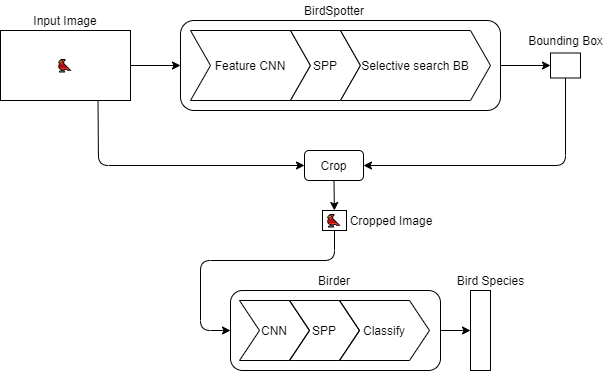

The diagram above was exported from draw.io. Its source (the exported page's mxGraphModel, read from the mxfile embedded in the PNG):
<mxGraphModel dx="981" dy="575" grid="1" gridSize="10" guides="1" tooltips="1" connect="1" arrows="1" fold="1" page="1" pageScale="1" pageWidth="827" pageHeight="1169" math="0" shadow="0">
  <root>
    <mxCell id="0" />
    <mxCell id="1" parent="0" />
    <mxCell id="2hzi8c0ujyukNAxJ7SXY-2" value="🐦" style="rounded=0;whiteSpace=wrap;html=1;" vertex="1" parent="1">
      <mxGeometry x="80" y="320" width="130" height="70" as="geometry" />
    </mxCell>
    <mxCell id="2hzi8c0ujyukNAxJ7SXY-5" value="Input Image" style="text;html=1;strokeColor=none;fillColor=none;align=center;verticalAlign=middle;whiteSpace=wrap;rounded=0;" vertex="1" parent="1">
      <mxGeometry x="110" y="300" width="70" height="20" as="geometry" />
    </mxCell>
    <mxCell id="2hzi8c0ujyukNAxJ7SXY-6" value="Feature CNN" style="shape=step;perimeter=stepPerimeter;whiteSpace=wrap;html=1;fixedSize=1;" vertex="1" parent="1">
      <mxGeometry x="270" y="320" width="120" height="70" as="geometry" />
    </mxCell>
    <mxCell id="2hzi8c0ujyukNAxJ7SXY-7" value="SPP" style="shape=step;perimeter=stepPerimeter;whiteSpace=wrap;html=1;fixedSize=1;" vertex="1" parent="1">
      <mxGeometry x="370" y="320" width="70" height="70" as="geometry" />
    </mxCell>
    <mxCell id="2hzi8c0ujyukNAxJ7SXY-8" value="Selective search BB" style="shape=step;perimeter=stepPerimeter;whiteSpace=wrap;html=1;fixedSize=1;" vertex="1" parent="1">
      <mxGeometry x="420" y="320" width="150" height="70" as="geometry" />
    </mxCell>
    <mxCell id="2hzi8c0ujyukNAxJ7SXY-17" style="edgeStyle=orthogonalEdgeStyle;rounded=0;orthogonalLoop=1;jettySize=auto;html=1;exitX=1;exitY=0.5;exitDx=0;exitDy=0;entryX=0;entryY=0.5;entryDx=0;entryDy=0;" edge="1" parent="1" source="2hzi8c0ujyukNAxJ7SXY-9" target="2hzi8c0ujyukNAxJ7SXY-12">
      <mxGeometry relative="1" as="geometry" />
    </mxCell>
    <mxCell id="2hzi8c0ujyukNAxJ7SXY-9" value="" style="rounded=1;whiteSpace=wrap;html=1;fillColor=none;" vertex="1" parent="1">
      <mxGeometry x="260" y="310" width="320" height="90" as="geometry" />
    </mxCell>
    <mxCell id="2hzi8c0ujyukNAxJ7SXY-10" value="BirdSpotter" style="text;html=1;strokeColor=none;fillColor=none;align=center;verticalAlign=middle;whiteSpace=wrap;rounded=0;" vertex="1" parent="1">
      <mxGeometry x="372" y="290" width="84" height="20" as="geometry" />
    </mxCell>
    <mxCell id="2hzi8c0ujyukNAxJ7SXY-11" value="" style="endArrow=classic;html=1;exitX=1;exitY=0.5;exitDx=0;exitDy=0;" edge="1" parent="1" source="2hzi8c0ujyukNAxJ7SXY-2" target="2hzi8c0ujyukNAxJ7SXY-9">
      <mxGeometry width="50" height="50" relative="1" as="geometry">
        <mxPoint x="330" y="400" as="sourcePoint" />
        <mxPoint x="380" y="350" as="targetPoint" />
      </mxGeometry>
    </mxCell>
    <mxCell id="2hzi8c0ujyukNAxJ7SXY-12" value="" style="rounded=0;whiteSpace=wrap;html=1;fillColor=none;" vertex="1" parent="1">
      <mxGeometry x="630" y="342.5" width="30" height="25" as="geometry" />
    </mxCell>
    <mxCell id="2hzi8c0ujyukNAxJ7SXY-15" value="Bounding Box" style="text;html=1;align=center;verticalAlign=middle;resizable=0;points=[];autosize=1;strokeColor=none;" vertex="1" parent="1">
      <mxGeometry x="600" y="320" width="90" height="20" as="geometry" />
    </mxCell>
    <mxCell id="2hzi8c0ujyukNAxJ7SXY-18" value="Crop" style="rounded=1;whiteSpace=wrap;html=1;fillColor=none;" vertex="1" parent="1">
      <mxGeometry x="384" y="440" width="59" height="30" as="geometry" />
    </mxCell>
    <mxCell id="2hzi8c0ujyukNAxJ7SXY-19" value="" style="endArrow=classic;html=1;exitX=0.75;exitY=1;exitDx=0;exitDy=0;entryX=0;entryY=0.5;entryDx=0;entryDy=0;" edge="1" parent="1" source="2hzi8c0ujyukNAxJ7SXY-2" target="2hzi8c0ujyukNAxJ7SXY-18">
      <mxGeometry width="50" height="50" relative="1" as="geometry">
        <mxPoint x="320" y="470" as="sourcePoint" />
        <mxPoint x="370" y="420" as="targetPoint" />
        <Array as="points">
          <mxPoint x="178" y="455" />
        </Array>
      </mxGeometry>
    </mxCell>
    <mxCell id="2hzi8c0ujyukNAxJ7SXY-20" value="" style="endArrow=classic;html=1;entryX=1;entryY=0.5;entryDx=0;entryDy=0;" edge="1" parent="1" source="2hzi8c0ujyukNAxJ7SXY-12" target="2hzi8c0ujyukNAxJ7SXY-18">
      <mxGeometry width="50" height="50" relative="1" as="geometry">
        <mxPoint x="645" y="370" as="sourcePoint" />
        <mxPoint x="370" y="420" as="targetPoint" />
        <Array as="points">
          <mxPoint x="645" y="455" />
        </Array>
      </mxGeometry>
    </mxCell>
    <mxCell id="2hzi8c0ujyukNAxJ7SXY-21" value="🐦" style="rounded=0;whiteSpace=wrap;html=1;fillColor=none;" vertex="1" parent="1">
      <mxGeometry x="402" y="500" width="24" height="20" as="geometry" />
    </mxCell>
    <mxCell id="2hzi8c0ujyukNAxJ7SXY-23" value="" style="endArrow=classic;html=1;exitX=0.5;exitY=1;exitDx=0;exitDy=0;" edge="1" parent="1" source="2hzi8c0ujyukNAxJ7SXY-18" target="2hzi8c0ujyukNAxJ7SXY-21">
      <mxGeometry width="50" height="50" relative="1" as="geometry">
        <mxPoint x="320" y="540" as="sourcePoint" />
        <mxPoint x="370" y="490" as="targetPoint" />
      </mxGeometry>
    </mxCell>
    <mxCell id="2hzi8c0ujyukNAxJ7SXY-25" value="Cropped Image" style="text;html=1;strokeColor=none;fillColor=none;align=center;verticalAlign=middle;whiteSpace=wrap;rounded=0;" vertex="1" parent="1">
      <mxGeometry x="426" y="505" width="90" height="10" as="geometry" />
    </mxCell>
    <mxCell id="2hzi8c0ujyukNAxJ7SXY-26" value="CNN" style="shape=step;perimeter=stepPerimeter;whiteSpace=wrap;html=1;fixedSize=1;fillColor=none;" vertex="1" parent="1">
      <mxGeometry x="319" y="590" width="70" height="60" as="geometry" />
    </mxCell>
    <mxCell id="2hzi8c0ujyukNAxJ7SXY-27" value="SPP" style="shape=step;perimeter=stepPerimeter;whiteSpace=wrap;html=1;fixedSize=1;fillColor=none;" vertex="1" parent="1">
      <mxGeometry x="369" y="590" width="70" height="60" as="geometry" />
    </mxCell>
    <mxCell id="2hzi8c0ujyukNAxJ7SXY-28" value="Classify" style="shape=step;perimeter=stepPerimeter;whiteSpace=wrap;html=1;fixedSize=1;fillColor=none;" vertex="1" parent="1">
      <mxGeometry x="419" y="590" width="90" height="60" as="geometry" />
    </mxCell>
    <mxCell id="2hzi8c0ujyukNAxJ7SXY-29" value="" style="rounded=1;whiteSpace=wrap;html=1;fillColor=none;" vertex="1" parent="1">
      <mxGeometry x="310" y="580" width="210" height="80" as="geometry" />
    </mxCell>
    <mxCell id="2hzi8c0ujyukNAxJ7SXY-30" value="" style="endArrow=classic;html=1;entryX=0;entryY=0.5;entryDx=0;entryDy=0;exitX=0.5;exitY=1;exitDx=0;exitDy=0;" edge="1" parent="1" source="2hzi8c0ujyukNAxJ7SXY-21" target="2hzi8c0ujyukNAxJ7SXY-29">
      <mxGeometry width="50" height="50" relative="1" as="geometry">
        <mxPoint x="360" y="550" as="sourcePoint" />
        <mxPoint x="410" y="500" as="targetPoint" />
        <Array as="points">
          <mxPoint x="414" y="550" />
          <mxPoint x="280" y="550" />
          <mxPoint x="280" y="620" />
        </Array>
      </mxGeometry>
    </mxCell>
    <mxCell id="2hzi8c0ujyukNAxJ7SXY-31" value="" style="endArrow=classic;html=1;exitX=1;exitY=0.5;exitDx=0;exitDy=0;" edge="1" parent="1" source="2hzi8c0ujyukNAxJ7SXY-29">
      <mxGeometry width="50" height="50" relative="1" as="geometry">
        <mxPoint x="360" y="550" as="sourcePoint" />
        <mxPoint x="550" y="620" as="targetPoint" />
      </mxGeometry>
    </mxCell>
    <mxCell id="2hzi8c0ujyukNAxJ7SXY-32" value="" style="rounded=0;whiteSpace=wrap;html=1;fillColor=none;" vertex="1" parent="1">
      <mxGeometry x="550" y="580" width="20" height="80" as="geometry" />
    </mxCell>
    <mxCell id="2hzi8c0ujyukNAxJ7SXY-36" value="Bird Species" style="text;html=1;align=center;verticalAlign=middle;resizable=0;points=[];autosize=1;strokeColor=none;" vertex="1" parent="1">
      <mxGeometry x="530" y="560" width="80" height="20" as="geometry" />
    </mxCell>
    <mxCell id="2hzi8c0ujyukNAxJ7SXY-37" value="Birder" style="text;html=1;strokeColor=none;fillColor=none;align=center;verticalAlign=middle;whiteSpace=wrap;rounded=0;" vertex="1" parent="1">
      <mxGeometry x="394" y="560" width="40" height="20" as="geometry" />
    </mxCell>
  </root>
</mxGraphModel>